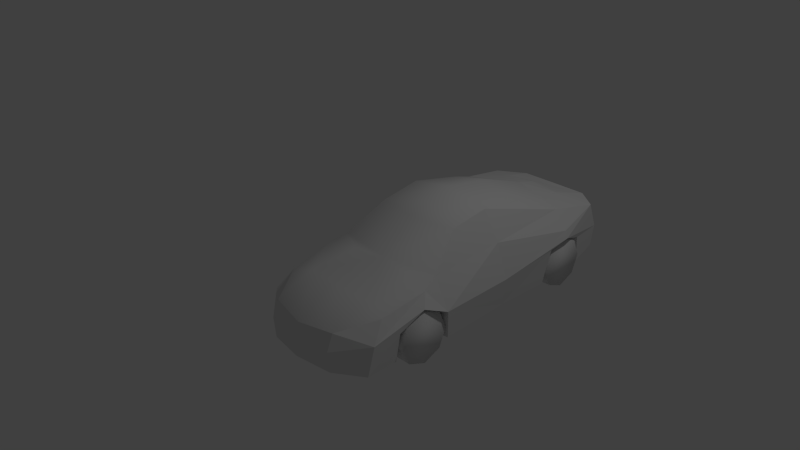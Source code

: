 # Source: PoliceCar.blend  (saved by Blender 2.71.0; exported with 4.5.12 LTS)
import bpy
from mathutils import Matrix  # noqa: F401  (used for matrix-valued properties, if any)

bpy.ops.wm.read_factory_settings(use_empty=True)
scene = bpy.context.scene
scene.name = 'Scene'

# ---- collections
col_collection_1 = bpy.data.collections.new('Collection 1'); scene.collection.children.link(col_collection_1)

# ---- materials (node trees are filled in below, after node groups)
mat_material = bpy.data.materials.new('Material')
mat_material.alpha_threshold = 0.0
mat_material.use_transparent_shadow = False
mat_material.roughness = 0.5
mat_material.line_color = (0.0, 0.0, 0.0, 1.0)
mat_material_001 = bpy.data.materials.new('Material.001')
mat_material_001.alpha_threshold = 0.0
mat_material_001.use_transparent_shadow = False
mat_material_001.roughness = 0.5
mat_material_001.line_color = (0.0, 0.0, 0.0, 1.0)

# ---- material node trees

# ---- world
world_world = bpy.data.worlds.new('World'); scene.world = world_world
world_world.color = (0.05088, 0.05088, 0.05088)
world_world.use_sun_shadow = False
world_world.sun_shadow_jitter_overblur = 0.0
world_world.cycles.sampling_method = 'MANUAL'
world_world.cycles.sample_map_resolution = 256

# ---- cameras
cam_camera = bpy.data.cameras.new('Camera')
cam_camera.clip_end = 100.0
cam_camera.lens = 35.0
cam_camera.sensor_width = 32.0
cam_camera.sensor_height = 18.0
cam_camera.ortho_scale = 7.314
cam_camera.dof.focus_distance = 0.0
cam_camera.dof.aperture_fstop = 128.0

# ---- lights
light_lamp = bpy.data.lights.new('Lamp', 'POINT')
light_lamp.transmission_factor = 0.0
light_lamp.cutoff_distance = 30.0
light_lamp.energy = 100.0
light_lamp.shadow_buffer_clip_start = 1.001
light_lamp.shadow_soft_size = 0.1
light_lamp.shadow_maximum_resolution = 0.006
light_lamp.use_absolute_resolution = True
light_lamp.cycles.use_multiple_importance_sampling = False

# ---- meshes
me_circle_007 = bpy.data.meshes.new('Circle.007')
me_circle_007.from_pydata([(-0.1025, 0.3102, -0.01932), (0.08334, 0.2197, -0.2379), (-0.1025, 0.2197, 0.1992), (0.08334, 0.001137, -0.3284), (-0.1025, 0.001137, 0.2898), (0.08334, -0.2174, -0.2379), (-0.1025, -0.2174, 0.1992), (0.08334, -0.3079, -0.01932), (-0.1025, -0.3079, -0.01932), (0.08334, -0.2174, 0.1992), (-0.1025, -0.2174, -0.2379), (0.08334, 0.001137, 0.2898), (-0.1025, 0.001137, -0.3284), (0.08334, 0.2197, 0.1992), (-0.1025, 0.2197, -0.2379), (0.08334, 0.3102, -0.01932)], [], [(14, 0, 15, 1), (12, 14, 1, 3), (10, 12, 3, 5), (8, 10, 5, 7), (6, 8, 7, 9), (4, 6, 9, 11), (2, 4, 11, 13), (0, 2, 13, 15), (15, 13, 11, 9, 7, 5, 3, 1), (2, 0, 14, 12, 10, 8, 6, 4)])
me_circle_007.polygons.foreach_set('use_smooth', [True] * 10)
_uv = me_circle_007.uv_layers.new(name='UVMap')
_uv.uv.foreach_set('vector', [0.4906, 0.9976, 0.4906, 0.3823, 0.006003, 0.3823, 0.006003, 0.9976, 0.003569, 0.9992, 0.003568, 0.3794, 0.4906, 0.3794, 0.4906, 0.9992, 0.003568, 0.3823, 0.003569, 0.9992, 0.4906, 0.9992, 0.4906, 0.3823, 0.003569, 0.9976, 0.003568, 0.3823, 0.4906, 0.3823, 0.4906, 0.9976, 0.003569, 0.3768, 0.003569, 0.9976, 0.4926, 0.9976, 0.4926, 0.3768, 0.00357, 0.9992, 0.003569, 0.3768, 0.4926, 0.3768, 0.4926, 0.9992, 0.4906, 0.9992, 0.4906, 0.3794, 0.006004, 0.3794, 0.006004, 0.9992, 0.4906, 0.3823, 0.4906, 0.9992, 0.006004, 0.9992, 0.006003, 0.3823, 1.0, 0.1479, 0.8536, 0.00149, 0.6465, 0.00149, 0.5, 0.1464, 0.5, 0.3536, 0.6465, 0.5015, 0.8536, 0.5015, 1.0, 0.355, 0.6464, 0.5, 0.5, 0.3536, 0.5, 0.1464, 0.6464, 0.0, 0.8536, 0.0, 1.0, 0.1464, 1.0, 0.3536, 0.8536, 0.5])
me_circle_007.materials.append(mat_material)
me_circle_007.use_remesh_preserve_volume = False
me_circle_007.use_remesh_preserve_attributes = False
me_circle_007.use_mirror_vertex_groups = False
me_circle_007.update()
me_circle = bpy.data.meshes.new('Circle')
me_circle.from_pydata([(-0.1025, 0.3102, -0.01932), (0.08334, 0.2197, -0.2379), (-0.1025, 0.2197, 0.1992), (0.08334, 0.001137, -0.3284), (-0.1025, 0.001137, 0.2898), (0.08334, -0.2174, -0.2379), (-0.1025, -0.2174, 0.1992), (0.08334, -0.3079, -0.01932), (-0.1025, -0.3079, -0.01932), (0.08334, -0.2174, 0.1992), (-0.1025, -0.2174, -0.2379), (0.08334, 0.001137, 0.2898), (-0.1025, 0.001137, -0.3284), (0.08334, 0.2197, 0.1992), (-0.1025, 0.2197, -0.2379), (0.08334, 0.3102, -0.01932)], [], [(14, 0, 15, 1), (12, 14, 1, 3), (10, 12, 3, 5), (8, 10, 5, 7), (6, 8, 7, 9), (4, 6, 9, 11), (2, 4, 11, 13), (0, 2, 13, 15), (15, 13, 11, 9, 7, 5, 3, 1), (2, 0, 14, 12, 10, 8, 6, 4)])
me_circle.polygons.foreach_set('use_smooth', [True] * 10)
_uv = me_circle.uv_layers.new(name='UVMap')
_uv.uv.foreach_set('vector', [0.4906, 0.9976, 0.4906, 0.3823, 0.006003, 0.3823, 0.006003, 0.9976, 0.003569, 0.9992, 0.003568, 0.3794, 0.4906, 0.3794, 0.4906, 0.9992, 0.003568, 0.3823, 0.003569, 0.9992, 0.4906, 0.9992, 0.4906, 0.3823, 0.003569, 0.9976, 0.003568, 0.3823, 0.4906, 0.3823, 0.4906, 0.9976, 0.003569, 0.3768, 0.003569, 0.9976, 0.4926, 0.9976, 0.4926, 0.3768, 0.00357, 0.9992, 0.003569, 0.3768, 0.4926, 0.3768, 0.4926, 0.9992, 0.4906, 0.9992, 0.4906, 0.3794, 0.006004, 0.3794, 0.006004, 0.9992, 0.4906, 0.3823, 0.4906, 0.9992, 0.006004, 0.9992, 0.006003, 0.3823, 1.0, 0.1479, 0.8536, 0.00149, 0.6465, 0.00149, 0.5, 0.1464, 0.5, 0.3536, 0.6465, 0.5015, 0.8536, 0.5015, 1.0, 0.355, 0.6464, 0.5, 0.5, 0.3536, 0.5, 0.1464, 0.6464, 0.0, 0.8536, 0.0, 1.0, 0.1464, 1.0, 0.3536, 0.8536, 0.5])
me_circle.materials.append(mat_material)
me_circle.use_remesh_preserve_volume = False
me_circle.use_remesh_preserve_attributes = False
me_circle.use_mirror_vertex_groups = False
me_circle.update()
me_cube_001 = bpy.data.meshes.new('Cube.001')
me_cube_001.from_pydata([(0.6447, 1.568, 0.1993), (0.8305, 1.478, -0.01921), (0.6447, 1.478, 0.4179), (0.8305, 1.259, -0.1097), (0.6447, 1.259, 0.5084), (0.8305, 1.041, -0.01921), (0.6447, 1.041, 0.4179), (0.8305, 0.9502, 0.1993), (0.6447, 0.9502, 0.1993), (0.8305, 1.041, 0.4179), (0.6447, 1.041, -0.01921), (0.8305, 1.259, 0.5084), (0.6447, 1.259, -0.1097), (0.8305, 1.478, 0.4179), (0.6447, 1.478, -0.01921), (0.8305, 1.568, 0.1993), (-0.8939, 1.568, 0.1993), (-0.7081, 1.478, -0.01921), (-0.8939, 1.478, 0.4179), (-0.7081, 1.259, -0.1097), (-0.8939, 1.259, 0.5084), (-0.7081, 1.041, -0.01921), (-0.8939, 1.041, 0.4179), (-0.7081, 0.9502, 0.1993), (-0.8939, 0.9502, 0.1993), (-0.7081, 1.041, 0.4179), (-0.8939, 1.041, -0.01921), (-0.7081, 1.259, 0.5084), (-0.8939, 1.259, -0.1097), (-0.7081, 1.478, 0.4179), (-0.8939, 1.478, -0.01921), (-0.7081, 1.568, 0.1993), (-0.7993, -1.76, 0.02746), (-0.7866, 1.95, 0.1277), (0.7139, 1.994, 0.1277), (0.7514, -1.752, 0.02746), (-0.7578, -1.493, 0.5595), (-0.7866, 1.926, 0.7058), (0.7139, 1.926, 0.7058), (0.6737, -1.485, 0.5595), (-0.0105, -2.013, 0.4532), (-0.0105, -2.062, 0.06058), (0.4378, -1.987, 0.04336), (0.4378, -1.929, 0.4824), (-0.4588, -1.929, 0.4824), (-0.4588, -1.987, 0.04336), (-0.0105, 2.137, 0.7038), (-0.0105, 2.209, 0.1643), (0.4378, 2.134, 0.7039), (0.4378, 2.131, 0.1462), (-0.4588, 2.131, 0.1462), (-0.4588, 2.134, 0.7039), (0.5005, 0.2119, 1.15), (0.8061, 0.213, 0.06058), (0.7207, -0.9243, 0.6688), (0.6437, 1.188, 0.008914), (0.6555, 1.305, 0.8297), (0.8429, -0.7061, 0.06058), (-0.5775, 0.2092, 1.15), (-0.8831, 0.2088, 0.06058), (-0.7217, 1.303, 0.8297), (-0.9115, -0.7125, 0.06058), (-0.8004, -0.93, 0.6741), (-0.6925, 1.186, 0.008914), (0.4732, 0.8357, 1.023), (-0.5447, 0.8338, 1.023), (0.5017, -0.289, 1.077), (-0.5668, -0.2923, 1.077), (-0.8341, -1.683, 0.3613), (0.7702, -1.674, 0.3613), (0.8794, -0.7446, 0.4113), (0.838, 1.273, 0.6249), (-0.9147, 1.271, 0.6245), (-0.02664, -0.834, 0.7539), (-0.01857, -1.506, 0.6812), (-0.4854, -1.445, 0.6424), (0.4483, -1.445, 0.6424), (-0.7817, 0.2084, 0.8056), (-0.955, -0.742, 0.3942), (0.6698, -0.7236, 0.7372), (-0.7424, -0.7284, 0.7395), (-0.03851, 0.2106, 1.25), (-0.03873, -0.1413, 1.179), (0.7046, 0.2121, 0.8056), (-0.03579, 0.8188, 1.148), (-0.0331, 1.466, 0.9142), (-0.03256, -0.3977, 1.097), (0.3404, 1.716, 0.8158), (-0.4099, 1.716, 0.8158), (-0.03471, 1.717, 0.8491), (-0.02261, 2.01, 0.7227), (-0.7866, 2.055, 0.3832), (-0.4588, 2.185, 0.4511), (-0.0105, 2.259, 0.474), (0.4378, 2.185, 0.4511), (0.7139, 2.048, 0.3832), (0.8725, 1.273, 0.5358), (-0.9439, 1.271, 0.5355), (-0.0105, -2.089, 0.2961), (0.4378, -2.008, 0.2948), (-0.4588, -2.008, 0.2948), (0.8498, 0.2131, 0.3999), (-0.9268, 0.2087, 0.3999), (0.3469, -0.8804, 0.7243), (-0.4137, -0.8832, 0.7269), (0.8027, -1.357, 0.385), (-0.8725, -1.36, 0.3765), (0.7756, -1.393, 0.05197), (-0.8343, -1.401, 0.05197), (0.8411, -1.051, 0.5532), (-0.9137, -1.051, 0.5404), (0.6318, -1.05, 0.05627), (0.6388, -0.7301, 0.05842), (0.6003, -1.357, 0.05412), (-0.6954, -1.056, 0.05627), (-0.7049, -0.7353, 0.05842), (-0.6614, -1.363, 0.05412), (-0.9353, 0.9879, 0.4793), (0.8611, 0.9912, 0.4788), (-0.8653, 1.584, 0.4111), (0.7932, 1.582, 0.4107), (0.8184, 0.9089, 0.05357), (-0.89, 0.9058, 0.05417), (0.7723, 1.627, 0.06921), (-0.8418, 1.626, 0.06893), (-0.6874, 1.536, 0.03893), (0.6282, 1.538, 0.03906), (-0.7124, 0.9224, 0.03153), (0.6522, 0.9245, 0.03125), (-0.7108, 1.214, 0.5355), (-0.7165, 0.9315, 0.4793), (-0.6464, 1.528, 0.4111), (0.6555, 1.216, 0.5358), (0.6442, 0.9348, 0.4788), (0.5762, 1.525, 0.4107), (-0.738, -0.742, 0.3942), (-0.6555, -1.36, 0.3765), (-0.6968, -1.051, 0.5404), (0.6711, -0.7446, 0.4113), (0.5944, -1.357, 0.385), (0.6328, -1.051, 0.5532)], [], [(14, 0, 15, 1), (12, 14, 1, 3), (10, 12, 3, 5), (8, 10, 5, 7), (6, 8, 7, 9), (4, 6, 9, 11), (2, 4, 11, 13), (0, 2, 13, 15), (15, 13, 11, 9, 7, 5, 3, 1), (2, 0, 14, 12, 10, 8, 6, 4), (30, 16, 31, 17), (28, 30, 17, 19), (26, 28, 19, 21), (24, 26, 21, 23), (22, 24, 23, 25), (20, 22, 25, 27), (18, 20, 27, 29), (16, 18, 29, 31), (31, 29, 27, 25, 23, 21, 19, 17), (18, 16, 30, 28, 26, 24, 22, 20), (72, 37, 91, 119, 97), (51, 92, 91, 37), (36, 68, 100, 44), (32, 108, 116, 114, 115, 61, 59, 122, 127, 63, 125, 124, 33, 50, 47, 49, 34, 123, 126, 55, 128, 121, 53, 57, 112, 111, 113, 107, 35, 42, 41, 45), (99, 98, 41, 42), (43, 99, 69, 39), (49, 47, 93, 94), (91, 92, 50, 33), (95, 34, 49, 94), (77, 58, 65, 60), (52, 66, 79, 83), (36, 44, 75), (41, 98, 100, 45), (40, 44, 100, 98), (59, 102, 117, 122), (54, 39, 69, 105, 109, 70), (67, 58, 77, 80), (32, 68, 106, 108), (78, 62, 80, 77), (62, 104, 73, 80), (54, 79, 73, 103), (52, 83, 56, 64), (56, 71, 38), (43, 40, 98, 99), (67, 86, 82), (66, 82, 86), (67, 80, 73, 86), (66, 86, 73, 79), (92, 93, 47, 50), (93, 92, 51, 46), (93, 46, 48, 94), (38, 95, 94, 48), (66, 52, 81, 82), (67, 82, 81, 58), (65, 58, 81, 84), (64, 84, 81, 52), (56, 83, 71), (60, 72, 77), (77, 72, 97, 117, 102), (45, 100, 68, 32), (56, 85, 84, 64), (60, 65, 84, 85), (85, 88, 60), (88, 85, 89), (87, 89, 85), (85, 56, 87), (38, 87, 56), (38, 48, 87), (87, 48, 90), (89, 87, 90), (89, 90, 88), (88, 90, 51), (37, 88, 51), (46, 51, 90), (46, 90, 48), (37, 60, 88), (53, 101, 70, 57), (83, 70, 101), (83, 101, 118, 96, 71), (53, 121, 118, 101), (78, 77, 102), (59, 61, 78, 102), (71, 96, 120, 95, 38), (34, 95, 120, 123), (36, 62, 78, 110, 106, 68), (79, 54, 70, 83), (75, 44, 40, 74), (43, 76, 74, 40), (43, 39, 76), (73, 104, 75, 74), (62, 36, 75, 104), (73, 74, 76, 103), (54, 103, 76, 39), (35, 69, 99, 42), (35, 107, 105, 69), (60, 37, 72), (33, 124, 119, 91), (117, 97, 129, 130), (97, 119, 131, 129), (96, 118, 133, 132), (120, 96, 132, 134), (106, 110, 137, 136), (110, 78, 135, 137), (109, 105, 139, 140), (70, 109, 140, 138), (111, 112, 138, 140, 139, 113), (105, 107, 113, 139), (70, 138, 112, 57), (114, 116, 136, 137, 135, 115), (106, 136, 116, 108), (78, 61, 115, 135), (127, 130, 129, 131, 125, 63), (125, 131, 119, 124), (117, 130, 127, 122), (128, 55, 126, 134, 132, 133), (118, 121, 128, 133), (123, 120, 134, 126)])
me_cube_001.polygons.foreach_set('use_smooth', [1, 1, 1, 1, 1, 1, 1, 1, 1, 1, 1, 1, 1, 1, 1, 1, 1, 1, 1, 1, 0, 0, 0, 0, 0, 0, 0, 0, 0, 0, 0, 1, 0, 0, 0, 0, 0, 0, 0, 1, 1, 0, 0, 0, 1, 1, 1, 1, 0, 0, 0, 0, 1, 1, 1, 1, 0, 0, 0, 0, 1, 1, 0, 0, 0, 0, 0, 0, 0, 0, 0, 0, 0, 0, 0, 0, 0, 0, 0, 0, 0, 0, 0, 0, 0, 0, 1, 1, 1, 1, 1, 1, 1, 0, 0, 0, 0, 0, 0, 0, 0, 0, 0, 0, 0, 0, 0, 0, 0, 0, 0, 0, 0, 0, 0, 0, 0])
me_cube_001.polygons.foreach_set('material_index', [1, 1, 1, 1, 1, 1, 1, 1, 1, 1, 1, 1, 1, 1, 1, 1, 1, 1, 1, 1, 0, 0, 0, 0, 0, 0, 0, 0, 0, 0, 0, 0, 0, 0, 0, 0, 0, 0, 0, 0, 0, 0, 0, 0, 0, 0, 0, 0, 0, 0, 0, 0, 0, 0, 0, 0, 0, 0, 0, 0, 0, 0, 0, 0, 0, 0, 0, 0, 0, 0, 0, 0, 0, 0, 0, 0, 0, 0, 0, 0, 0, 0, 0, 0, 0, 0, 0, 0, 0, 0, 0, 0, 0, 0, 0, 0, 0, 0, 0, 0, 0, 0, 0, 0, 0, 0, 0, 0, 0, 0, 0, 0, 0, 0, 0, 0, 0])
_uv = me_cube_001.uv_layers.new(name='UVMap')
_uv.uv.foreach_set('vector', [0.4906, 0.9976, 0.4906, 0.3823, 0.006003, 0.3823, 0.006003, 0.9976, 0.003569, 0.9992, 0.003568, 0.3794, 0.4906, 0.3794, 0.4906, 0.9992, 0.003568, 0.3823, 0.003569, 0.9992, 0.4906, 0.9992, 0.4906, 0.3823, 0.003569, 0.9976, 0.003568, 0.3823, 0.4906, 0.3823, 0.4906, 0.9976, 0.003569, 0.3768, 0.003569, 0.9976, 0.4926, 0.9976, 0.4926, 0.3768, 0.00357, 0.9992, 0.003569, 0.3768, 0.4926, 0.3768, 0.4926, 0.9992, 0.4906, 0.9992, 0.4906, 0.3794, 0.006004, 0.3794, 0.006004, 0.9992, 0.4906, 0.3823, 0.4906, 0.9992, 0.006004, 0.9992, 0.006003, 0.3823, 1.0, 0.1479, 0.8536, 0.00149, 0.6465, 0.00149, 0.5, 0.1464, 0.5, 0.3536, 0.6465, 0.5015, 0.8536, 0.5015, 1.0, 0.355, 0.6464, 0.5, 0.5, 0.3536, 0.5, 0.1464, 0.6464, 0.0, 0.8536, 0.0, 1.0, 0.1464, 1.0, 0.3536, 0.8536, 0.5, 0.4906, 0.9976, 0.4906, 0.3823, 0.006003, 0.3823, 0.006003, 0.9976, 0.003569, 0.9992, 0.003568, 0.3794, 0.4906, 0.3794, 0.4906, 0.9992, 0.003568, 0.3823, 0.003569, 0.9992, 0.4906, 0.9992, 0.4906, 0.3823, 0.003569, 0.9976, 0.003568, 0.3823, 0.4906, 0.3823, 0.4906, 0.9976, 0.003569, 0.3768, 0.003569, 0.9976, 0.4926, 0.9976, 0.4926, 0.3768, 0.00357, 0.9992, 0.003569, 0.3768, 0.4926, 0.3768, 0.4926, 0.9992, 0.4906, 0.9992, 0.4906, 0.3794, 0.006004, 0.3794, 0.006004, 0.9992, 0.4906, 0.3823, 0.4906, 0.9992, 0.006004, 0.9992, 0.006003, 0.3823, 1.0, 0.1479, 0.8536, 0.00149, 0.6465, 0.00149, 0.5, 0.1464, 0.5, 0.3536, 0.6465, 0.5015, 0.8536, 0.5015, 1.0, 0.355, 0.6464, 0.5, 0.5, 0.3536, 0.5, 0.1464, 0.6464, 0.0, 0.8536, 0.0, 1.0, 0.1464, 1.0, 0.3536, 0.8536, 0.5, 0.2138, 0.1428, 0.02666, 0.1267, 0.01209, 0.06252, 0.1332, 0.09165, 0.2139, 0.121, 0.1687, 0.788, 0.169, 0.6849, 0.01347, 0.6424, 0.01497, 0.7773, 0.4507, 0.8772, 0.4842, 0.6949, 0.7318, 0.6628, 0.6972, 0.7759, 0.05992, 0.871, 0.06186, 0.8798, 0.05778, 0.8808, 0.05868, 0.8885, 0.059, 0.8966, 0.0639, 0.8971, 0.06352, 0.9203, 0.0639, 0.9378, 0.0597, 0.9383, 0.05931, 0.9449, 0.0593, 0.9537, 0.06299, 0.9559, 0.06178, 0.964, 0.05408, 0.9686, 0.04349, 0.9707, 0.03284, 0.9689, 0.02626, 0.9656, 0.02477, 0.9564, 0.02815, 0.9542, 0.02768, 0.9454, 0.02739, 0.9388, 0.02345, 0.9384, 0.02352, 0.9209, 0.02236, 0.8978, 0.02719, 0.8972, 0.02725, 0.8891, 0.0279, 0.8814, 0.02374, 0.8806, 0.02523, 0.8717, 0.03155, 0.8655, 0.04215, 0.8635, 0.05279, 0.8652, 0.7357, 0.6621, 0.9887, 0.6892, 0.9818, 0.593, 0.7307, 0.5879, 0.6997, 0.7779, 0.7329, 0.6634, 0.4851, 0.6957, 0.447, 0.8787, 0.1679, 0.5709, 0.4157, 0.5858, 0.4147, 0.7005, 0.1668, 0.6834, 0.01347, 0.6424, 0.169, 0.6849, 0.1701, 0.5725, 0.01576, 0.5527, 0.01214, 0.6394, 0.01737, 0.5527, 0.1679, 0.5709, 0.1668, 0.6834, 0.4868, 0.1714, 0.4862, 0.2716, 0.2868, 0.2681, 0.2051, 0.1948, 0.4875, 0.272, 0.6192, 0.2555, 0.7268, 0.1726, 0.4877, 0.171, 0.4494, 0.8748, 0.7014, 0.7749, 0.6532, 0.9133, 0.9818, 0.593, 0.9887, 0.6892, 0.7318, 0.6628, 0.7268, 0.5887, 0.9709, 0.7462, 0.6972, 0.7759, 0.7318, 0.6628, 0.9887, 0.6892, 0.4871, 0.007135, 0.487, 0.08877, 0.2866, 0.1076, 0.3078, 0.005225, 0.7792, 0.1565, 0.9275, 0.127, 0.9734, 0.08059, 0.8917, 0.08367, 0.8103, 0.1242, 0.7332, 0.08643, 0.6152, 0.2571, 0.4862, 0.2716, 0.4868, 0.1714, 0.7277, 0.1735, 0.9917, 0.005224, 0.9728, 0.08117, 0.8905, 0.08435, 0.9009, 0.006264, 0.7315, 0.08742, 0.7796, 0.1571, 0.7277, 0.1735, 0.4868, 0.1714, 0.8161, 0.4984, 0.8053, 0.4074, 0.795, 0.3187, 0.7668, 0.4847, 0.8147, 0.4984, 0.7657, 0.4859, 0.795, 0.3187, 0.8055, 0.4085, 0.4858, 0.2708, 0.487, 0.1703, 0.2024, 0.1942, 0.2865, 0.2684, 0.2024, 0.1942, 0.2138, 0.1423, 0.02797, 0.1264, 0.7011, 0.7751, 0.9709, 0.7462, 0.9887, 0.6892, 0.7357, 0.6621, 0.6672, 0.4432, 0.6939, 0.3166, 0.6311, 0.3148, 0.6651, 0.4449, 0.6311, 0.3148, 0.6939, 0.3166, 0.6672, 0.4432, 0.7668, 0.4847, 0.795, 0.3187, 0.6939, 0.3166, 0.6651, 0.4449, 0.6939, 0.3166, 0.795, 0.3187, 0.7657, 0.4859, 0.169, 0.6849, 0.4147, 0.7005, 0.4157, 0.5858, 0.1701, 0.5725, 0.4147, 0.7005, 0.169, 0.6849, 0.1687, 0.788, 0.416, 0.7874, 0.4147, 0.7005, 0.416, 0.7874, 0.1665, 0.7865, 0.1668, 0.6834, 0.01759, 0.7747, 0.01214, 0.6394, 0.1668, 0.6834, 0.1665, 0.7865, 0.6651, 0.4449, 0.5397, 0.453, 0.5437, 0.3144, 0.6311, 0.3148, 0.6672, 0.4432, 0.6311, 0.3148, 0.5437, 0.3144, 0.5399, 0.4516, 0.3783, 0.4354, 0.5399, 0.4516, 0.5437, 0.3144, 0.3868, 0.3144, 0.3785, 0.4367, 0.3868, 0.3144, 0.5437, 0.3144, 0.5397, 0.453, 0.2024, 0.1942, 0.487, 0.1703, 0.2138, 0.1423, 0.2051, 0.1948, 0.2138, 0.1428, 0.4868, 0.1714, 0.4868, 0.1714, 0.2138, 0.1428, 0.2139, 0.121, 0.2866, 0.1076, 0.487, 0.08877, 0.7268, 0.5887, 0.7318, 0.6628, 0.4842, 0.6949, 0.5137, 0.5877, 0.254, 0.4801, 0.2164, 0.3144, 0.3868, 0.3144, 0.3785, 0.4367, 0.2541, 0.4783, 0.3783, 0.4354, 0.3868, 0.3144, 0.2164, 0.3144, 0.2164, 0.3144, 0.1489, 0.4039, 0.2541, 0.4783, 0.1489, 0.4039, 0.2164, 0.3144, 0.151, 0.3138, 0.1499, 0.4039, 0.151, 0.3138, 0.2164, 0.3144, 0.2164, 0.3144, 0.254, 0.4801, 0.1499, 0.4039, 0.07068, 0.4935, 0.1499, 0.4039, 0.254, 0.4801, 0.07068, 0.4935, 0.01836, 0.4269, 0.1499, 0.4039, 0.1499, 0.4039, 0.01836, 0.4269, 0.07318, 0.3164, 0.151, 0.3138, 0.1499, 0.4039, 0.07318, 0.3164, 0.151, 0.3138, 0.07318, 0.3164, 0.1489, 0.4039, 0.1489, 0.4039, 0.07318, 0.3164, 0.0194, 0.4274, 0.07055, 0.4946, 0.1489, 0.4039, 0.0194, 0.4274, 0.01795, 0.3192, 0.0194, 0.4274, 0.07318, 0.3164, 0.01795, 0.3192, 0.07318, 0.3164, 0.01836, 0.4269, 0.07055, 0.4946, 0.2541, 0.4783, 0.1489, 0.4039, 0.488, 0.008193, 0.4877, 0.08898, 0.7332, 0.08643, 0.7233, 0.007738, 0.4877, 0.171, 0.7332, 0.08643, 0.4877, 0.08898, 0.4877, 0.171, 0.4877, 0.08898, 0.2877, 0.1057, 0.2139, 0.1208, 0.2151, 0.1407, 0.488, 0.008193, 0.3083, 0.004162, 0.2877, 0.1057, 0.4877, 0.08898, 0.7315, 0.08742, 0.4868, 0.1714, 0.487, 0.08877, 0.4871, 0.007135, 0.724, 0.00717, 0.7315, 0.08742, 0.487, 0.08877, 0.2151, 0.1407, 0.2139, 0.1208, 0.1322, 0.08986, 0.01209, 0.06246, 0.02872, 0.1251, 0.03999, 0.02373, 0.01209, 0.06246, 0.1322, 0.08986, 0.1214, 0.008588, 0.9265, 0.1273, 0.7796, 0.1571, 0.7315, 0.08742, 0.8109, 0.1234, 0.8905, 0.08435, 0.9728, 0.08117, 0.7268, 0.1726, 0.7792, 0.1565, 0.7332, 0.08643, 0.4877, 0.171, 0.6532, 0.9133, 0.7014, 0.7749, 0.9704, 0.7469, 0.9759, 0.8963, 0.6995, 0.7761, 0.6543, 0.9144, 0.9759, 0.8963, 0.9704, 0.7469, 0.6995, 0.7761, 0.451, 0.8747, 0.6543, 0.9144, 0.795, 0.3187, 0.8053, 0.4074, 0.9671, 0.4313, 0.9849, 0.3216, 0.8161, 0.4984, 0.9555, 0.4778, 0.9671, 0.4313, 0.8053, 0.4074, 0.795, 0.3187, 0.9849, 0.3216, 0.9679, 0.4337, 0.8055, 0.4085, 0.8147, 0.4984, 0.8055, 0.4085, 0.9679, 0.4337, 0.9558, 0.4785, 0.513, 0.586, 0.4851, 0.6957, 0.7329, 0.6634, 0.7275, 0.5879, 0.9899, 0.004162, 0.9009, 0.006135, 0.8917, 0.08367, 0.9734, 0.08059, 0.2051, 0.1948, 0.02666, 0.1267, 0.2138, 0.1428, 0.03922, 0.02381, 0.1226, 0.009076, 0.1332, 0.09165, 0.01209, 0.06252, 0.04489, 0.9859, 0.04391, 0.9789, 0.04955, 0.9796, 0.05019, 0.9866, 0.04391, 0.9789, 0.04489, 0.9707, 0.05019, 0.9715, 0.04955, 0.9796, 0.05019, 0.9785, 0.05121, 0.9715, 0.05647, 0.9707, 0.05545, 0.9777, 0.05121, 0.9865, 0.05019, 0.9785, 0.05545, 0.9777, 0.05647, 0.9857, 0.05648, 0.9864, 0.05647, 0.9787, 0.06156, 0.9794, 0.06157, 0.9871, 0.05647, 0.9787, 0.05648, 0.9707, 0.06157, 0.9715, 0.06156, 0.9794, 0.1842, 0.9335, 0.1842, 0.9165, 0.1951, 0.9151, 0.1951, 0.9321, 0.1842, 0.9509, 0.1842, 0.9335, 0.1951, 0.9321, 0.1951, 0.9494, 0.0439, 0.9772, 0.04391, 0.9833, 0.03554, 0.9835, 0.03214, 0.9771, 0.03607, 0.9707, 0.04391, 0.9709, 0.164, 0.9389, 0.1654, 0.9203, 0.1745, 0.9206, 0.1749, 0.9389, 0.1541, 0.9203, 0.164, 0.9211, 0.164, 0.9408, 0.1548, 0.94, 0.1794, 0.9032, 0.1793, 0.9203, 0.1625, 0.92, 0.1541, 0.9028, 0.1619, 0.8857, 0.1794, 0.8854, 0.138, 0.9373, 0.1266, 0.9373, 0.1268, 0.9194, 0.136, 0.9191, 0.138, 0.939, 0.138, 0.9203, 0.1483, 0.9191, 0.1483, 0.9379, 0.09965, 0.8844, 0.1231, 0.8855, 0.1257, 0.9013, 0.119, 0.9186, 0.09936, 0.9186, 0.0982, 0.8991, 0.1194, 0.9186, 0.1214, 0.9392, 0.1097, 0.9392, 0.1101, 0.9201, 0.1951, 0.9151, 0.2064, 0.9156, 0.2064, 0.9404, 0.1971, 0.9391, 0.1522, 0.8854, 0.1541, 0.8959, 0.1535, 0.91, 0.1339, 0.9087, 0.1266, 0.8993, 0.1288, 0.887, 0.0982, 0.9435, 0.101, 0.9195, 0.1097, 0.9186, 0.1097, 0.9434, 0.1524, 0.9191, 0.1344, 0.9191, 0.1339, 0.9087, 0.1535, 0.91])
me_cube_001.materials.append(mat_material_001)
me_cube_001.materials.append(mat_material)
me_cube_001.use_remesh_preserve_volume = False
me_cube_001.use_remesh_preserve_attributes = False
me_cube_001.use_mirror_vertex_groups = False
me_cube_001.update()

# ---- objects
ob_circle_001 = bpy.data.objects.new('Circle.001', me_circle_007)
ob_circle = bpy.data.objects.new('Circle', me_circle)
ob_cube = bpy.data.objects.new('Cube', me_cube_001)
ob_lamp = bpy.data.objects.new('Lamp', light_lamp)
ob_camera = bpy.data.objects.new('Camera', cam_camera)

# ---- transforms, parenting, visibility, modifiers, constraints
ob_circle_001.location = (0.5015, -1.183, 0.2985)
ob_circle_001.lineart.crease_threshold = 0.0
ob_circle.location = (2.04, -1.183, 0.2985)
ob_circle.lineart.crease_threshold = 0.0
ob_cube.location = (1.293, -0.1436, 0.07988)
ob_cube.lineart.crease_threshold = 0.0
ob_lamp.location = (4.076, 1.005, 5.904)
ob_lamp.rotation_euler = (0.6503, 0.05522, 1.866)
ob_lamp.lock_rotations_4d = False
ob_lamp.empty_display_type = 'ARROWS'
ob_lamp.color = (0.0, 0.0, 0.0, 0.0)
ob_lamp.lineart.crease_threshold = 0.0
ob_camera.location = (7.481, -6.508, 5.344)
ob_camera.rotation_euler = (1.109, 0.01082, 0.8149)
ob_camera.lock_rotations_4d = False
ob_camera.empty_display_type = 'ARROWS'
ob_camera.color = (0.0, 0.0, 0.0, 0.0)
ob_camera.display_type = 'WIRE'
ob_camera.lineart.crease_threshold = 0.0

# ---- collection membership
col_collection_1.objects.link(ob_circle_001)
col_collection_1.objects.link(ob_circle)
col_collection_1.objects.link(ob_cube)
col_collection_1.objects.link(ob_lamp)
col_collection_1.objects.link(ob_camera)

# ---- scene / render settings (as saved in the file)
scene.camera = ob_camera
scene.frame_start = 1; scene.frame_end = 250; scene.frame_set(2)
scene.render.engine = 'BLENDER_EEVEE_NEXT'
scene.render.resolution_percentage = 50
scene.render.dither_intensity = 0.0
scene.cycles.use_denoising = False
scene.cycles.samples = 10
scene.cycles.sampling_pattern = 'TABULATED_SOBOL'
scene.cycles.light_sampling_threshold = 0.0
scene.cycles.use_adaptive_sampling = False
scene.cycles.use_light_tree = False
scene.cycles.blur_glossy = 0.0
scene.cycles.volume_bounces = 1
scene.cycles.pixel_filter_type = 'GAUSSIAN'
scene.cycles.sample_clamp_indirect = 0.0
scene.view_settings.view_transform = 'Standard'
bpy.context.view_layer.update()
